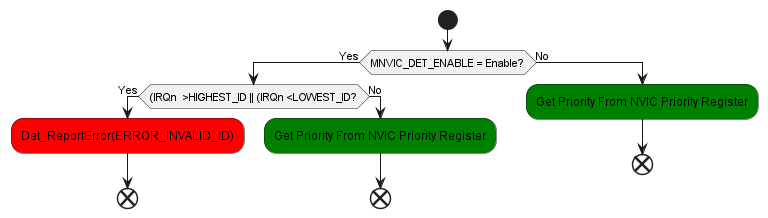

The diagram above was rendered by PlantUML. Its source (embedded in the PNG):
@startuml inline_umlgraph_31.png
 start
 if (MNVIC_DET_ENABLE = Enable?) then (Yes)
 if ((IRQn  >HIGHEST_ID || (IRQn <LOWEST_ID?) then (Yes)
    #red:Det_ReportError(ERROR_INVALID_ID);
 end
 else (No)
 #green:Get Priority From NVIC Priority Register;
 end
 endif
 else(No)
 #green:Get Priority From NVIC Priority Register;
 end

 endif
@enduml